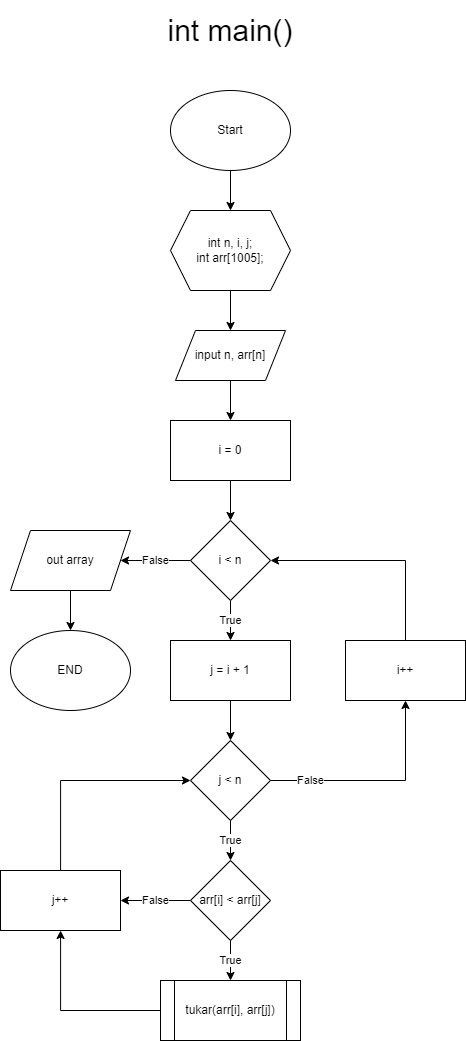

The diagram above was exported from draw.io. Its source (the exported page's mxGraphModel, read from the mxfile embedded in the PNG):
<mxGraphModel dx="711" dy="1392" grid="1" gridSize="10" guides="1" tooltips="1" connect="1" arrows="1" fold="1" page="1" pageScale="1" pageWidth="850" pageHeight="1100" math="0" shadow="0">
  <root>
    <mxCell id="0" />
    <mxCell id="1" parent="0" />
    <mxCell id="k7I_wMuDkfapAA3n2XPR-1" value="&lt;font style=&quot;font-size: 30px;&quot;&gt;int main()&lt;/font&gt;" style="text;html=1;strokeColor=none;fillColor=none;align=center;verticalAlign=middle;whiteSpace=wrap;rounded=0;" parent="1" vertex="1">
      <mxGeometry x="150" y="120" width="320" height="60" as="geometry" />
    </mxCell>
    <mxCell id="k7I_wMuDkfapAA3n2XPR-4" value="" style="edgeStyle=orthogonalEdgeStyle;rounded=0;orthogonalLoop=1;jettySize=auto;html=1;" parent="1" source="k7I_wMuDkfapAA3n2XPR-2" target="k7I_wMuDkfapAA3n2XPR-3" edge="1">
      <mxGeometry relative="1" as="geometry" />
    </mxCell>
    <mxCell id="k7I_wMuDkfapAA3n2XPR-2" value="Start" style="ellipse;whiteSpace=wrap;html=1;" parent="1" vertex="1">
      <mxGeometry x="250" y="210" width="120" height="80" as="geometry" />
    </mxCell>
    <mxCell id="k7I_wMuDkfapAA3n2XPR-6" value="" style="edgeStyle=orthogonalEdgeStyle;rounded=0;orthogonalLoop=1;jettySize=auto;html=1;" parent="1" source="k7I_wMuDkfapAA3n2XPR-3" target="k7I_wMuDkfapAA3n2XPR-5" edge="1">
      <mxGeometry relative="1" as="geometry" />
    </mxCell>
    <mxCell id="k7I_wMuDkfapAA3n2XPR-3" value="int n, i, j;&lt;br&gt;int arr[1005];" style="shape=hexagon;perimeter=hexagonPerimeter2;whiteSpace=wrap;html=1;fixedSize=1;" parent="1" vertex="1">
      <mxGeometry x="250" y="330" width="120" height="80" as="geometry" />
    </mxCell>
    <mxCell id="k7I_wMuDkfapAA3n2XPR-8" value="" style="edgeStyle=orthogonalEdgeStyle;rounded=0;orthogonalLoop=1;jettySize=auto;html=1;" parent="1" source="k7I_wMuDkfapAA3n2XPR-5" target="k7I_wMuDkfapAA3n2XPR-7" edge="1">
      <mxGeometry relative="1" as="geometry" />
    </mxCell>
    <mxCell id="k7I_wMuDkfapAA3n2XPR-5" value="input n, arr[n]" style="shape=parallelogram;perimeter=parallelogramPerimeter;whiteSpace=wrap;html=1;fixedSize=1;" parent="1" vertex="1">
      <mxGeometry x="255" y="450" width="110" height="50" as="geometry" />
    </mxCell>
    <mxCell id="8qrVggY7VT6l3__UWE9--4" value="" style="edgeStyle=orthogonalEdgeStyle;rounded=0;orthogonalLoop=1;jettySize=auto;html=1;" edge="1" parent="1" source="k7I_wMuDkfapAA3n2XPR-7" target="8qrVggY7VT6l3__UWE9--3">
      <mxGeometry relative="1" as="geometry" />
    </mxCell>
    <mxCell id="k7I_wMuDkfapAA3n2XPR-7" value="i = 0" style="whiteSpace=wrap;html=1;" parent="1" vertex="1">
      <mxGeometry x="250" y="540" width="120" height="60" as="geometry" />
    </mxCell>
    <mxCell id="8qrVggY7VT6l3__UWE9--6" value="False" style="edgeStyle=orthogonalEdgeStyle;rounded=0;orthogonalLoop=1;jettySize=auto;html=1;" edge="1" parent="1" source="8qrVggY7VT6l3__UWE9--3" target="8qrVggY7VT6l3__UWE9--5">
      <mxGeometry relative="1" as="geometry" />
    </mxCell>
    <mxCell id="8qrVggY7VT6l3__UWE9--9" value="True" style="edgeStyle=orthogonalEdgeStyle;rounded=0;orthogonalLoop=1;jettySize=auto;html=1;" edge="1" parent="1" source="8qrVggY7VT6l3__UWE9--3" target="8qrVggY7VT6l3__UWE9--8">
      <mxGeometry relative="1" as="geometry" />
    </mxCell>
    <mxCell id="8qrVggY7VT6l3__UWE9--3" value="i &amp;lt; n" style="rhombus;whiteSpace=wrap;html=1;" vertex="1" parent="1">
      <mxGeometry x="270" y="640" width="80" height="80" as="geometry" />
    </mxCell>
    <mxCell id="8qrVggY7VT6l3__UWE9--13" value="" style="edgeStyle=orthogonalEdgeStyle;rounded=0;orthogonalLoop=1;jettySize=auto;html=1;" edge="1" parent="1" source="8qrVggY7VT6l3__UWE9--5" target="8qrVggY7VT6l3__UWE9--12">
      <mxGeometry relative="1" as="geometry" />
    </mxCell>
    <mxCell id="8qrVggY7VT6l3__UWE9--5" value="out array" style="shape=parallelogram;perimeter=parallelogramPerimeter;whiteSpace=wrap;html=1;fixedSize=1;" vertex="1" parent="1">
      <mxGeometry x="90" y="650" width="120" height="60" as="geometry" />
    </mxCell>
    <mxCell id="8qrVggY7VT6l3__UWE9--11" value="" style="edgeStyle=orthogonalEdgeStyle;rounded=0;orthogonalLoop=1;jettySize=auto;html=1;" edge="1" parent="1" source="8qrVggY7VT6l3__UWE9--8" target="8qrVggY7VT6l3__UWE9--10">
      <mxGeometry relative="1" as="geometry" />
    </mxCell>
    <mxCell id="8qrVggY7VT6l3__UWE9--8" value="j = i + 1" style="whiteSpace=wrap;html=1;" vertex="1" parent="1">
      <mxGeometry x="250" y="760" width="120" height="60" as="geometry" />
    </mxCell>
    <mxCell id="8qrVggY7VT6l3__UWE9--15" value="False" style="edgeStyle=orthogonalEdgeStyle;rounded=0;orthogonalLoop=1;jettySize=auto;html=1;" edge="1" parent="1" source="8qrVggY7VT6l3__UWE9--10" target="8qrVggY7VT6l3__UWE9--14">
      <mxGeometry x="-0.6279" relative="1" as="geometry">
        <mxPoint as="offset" />
      </mxGeometry>
    </mxCell>
    <mxCell id="8qrVggY7VT6l3__UWE9--18" value="True" style="edgeStyle=orthogonalEdgeStyle;rounded=0;orthogonalLoop=1;jettySize=auto;html=1;" edge="1" parent="1" source="8qrVggY7VT6l3__UWE9--10" target="8qrVggY7VT6l3__UWE9--17">
      <mxGeometry relative="1" as="geometry" />
    </mxCell>
    <mxCell id="8qrVggY7VT6l3__UWE9--10" value="j &amp;lt; n" style="rhombus;whiteSpace=wrap;html=1;" vertex="1" parent="1">
      <mxGeometry x="270" y="860" width="80" height="80" as="geometry" />
    </mxCell>
    <mxCell id="8qrVggY7VT6l3__UWE9--12" value="END" style="ellipse;whiteSpace=wrap;html=1;" vertex="1" parent="1">
      <mxGeometry x="90" y="750" width="120" height="80" as="geometry" />
    </mxCell>
    <mxCell id="8qrVggY7VT6l3__UWE9--16" style="edgeStyle=orthogonalEdgeStyle;rounded=0;orthogonalLoop=1;jettySize=auto;html=1;entryX=1;entryY=0.5;entryDx=0;entryDy=0;" edge="1" parent="1" source="8qrVggY7VT6l3__UWE9--14" target="8qrVggY7VT6l3__UWE9--3">
      <mxGeometry relative="1" as="geometry">
        <Array as="points">
          <mxPoint x="485" y="680" />
        </Array>
      </mxGeometry>
    </mxCell>
    <mxCell id="8qrVggY7VT6l3__UWE9--14" value="i++" style="whiteSpace=wrap;html=1;" vertex="1" parent="1">
      <mxGeometry x="425" y="760" width="120" height="60" as="geometry" />
    </mxCell>
    <mxCell id="8qrVggY7VT6l3__UWE9--20" value="True" style="edgeStyle=orthogonalEdgeStyle;rounded=0;orthogonalLoop=1;jettySize=auto;html=1;" edge="1" parent="1" source="8qrVggY7VT6l3__UWE9--17" target="8qrVggY7VT6l3__UWE9--19">
      <mxGeometry relative="1" as="geometry" />
    </mxCell>
    <mxCell id="8qrVggY7VT6l3__UWE9--24" value="False" style="edgeStyle=orthogonalEdgeStyle;rounded=0;orthogonalLoop=1;jettySize=auto;html=1;" edge="1" parent="1" source="8qrVggY7VT6l3__UWE9--17" target="8qrVggY7VT6l3__UWE9--21">
      <mxGeometry relative="1" as="geometry" />
    </mxCell>
    <mxCell id="8qrVggY7VT6l3__UWE9--17" value="arr[i] &amp;lt; arr[j]" style="rhombus;whiteSpace=wrap;html=1;" vertex="1" parent="1">
      <mxGeometry x="270" y="980" width="80" height="80" as="geometry" />
    </mxCell>
    <mxCell id="8qrVggY7VT6l3__UWE9--22" value="" style="edgeStyle=orthogonalEdgeStyle;rounded=0;orthogonalLoop=1;jettySize=auto;html=1;" edge="1" parent="1" source="8qrVggY7VT6l3__UWE9--19" target="8qrVggY7VT6l3__UWE9--21">
      <mxGeometry relative="1" as="geometry" />
    </mxCell>
    <mxCell id="8qrVggY7VT6l3__UWE9--19" value="tukar(arr[i], arr[j])" style="shape=process;whiteSpace=wrap;html=1;backgroundOutline=1;" vertex="1" parent="1">
      <mxGeometry x="240" y="1100" width="140" height="60" as="geometry" />
    </mxCell>
    <mxCell id="8qrVggY7VT6l3__UWE9--23" style="edgeStyle=orthogonalEdgeStyle;rounded=0;orthogonalLoop=1;jettySize=auto;html=1;entryX=0;entryY=0.5;entryDx=0;entryDy=0;" edge="1" parent="1" source="8qrVggY7VT6l3__UWE9--21" target="8qrVggY7VT6l3__UWE9--10">
      <mxGeometry relative="1" as="geometry">
        <Array as="points">
          <mxPoint x="140" y="900" />
        </Array>
      </mxGeometry>
    </mxCell>
    <mxCell id="8qrVggY7VT6l3__UWE9--21" value="j++" style="whiteSpace=wrap;html=1;" vertex="1" parent="1">
      <mxGeometry x="80" y="990" width="120" height="60" as="geometry" />
    </mxCell>
  </root>
</mxGraphModel>